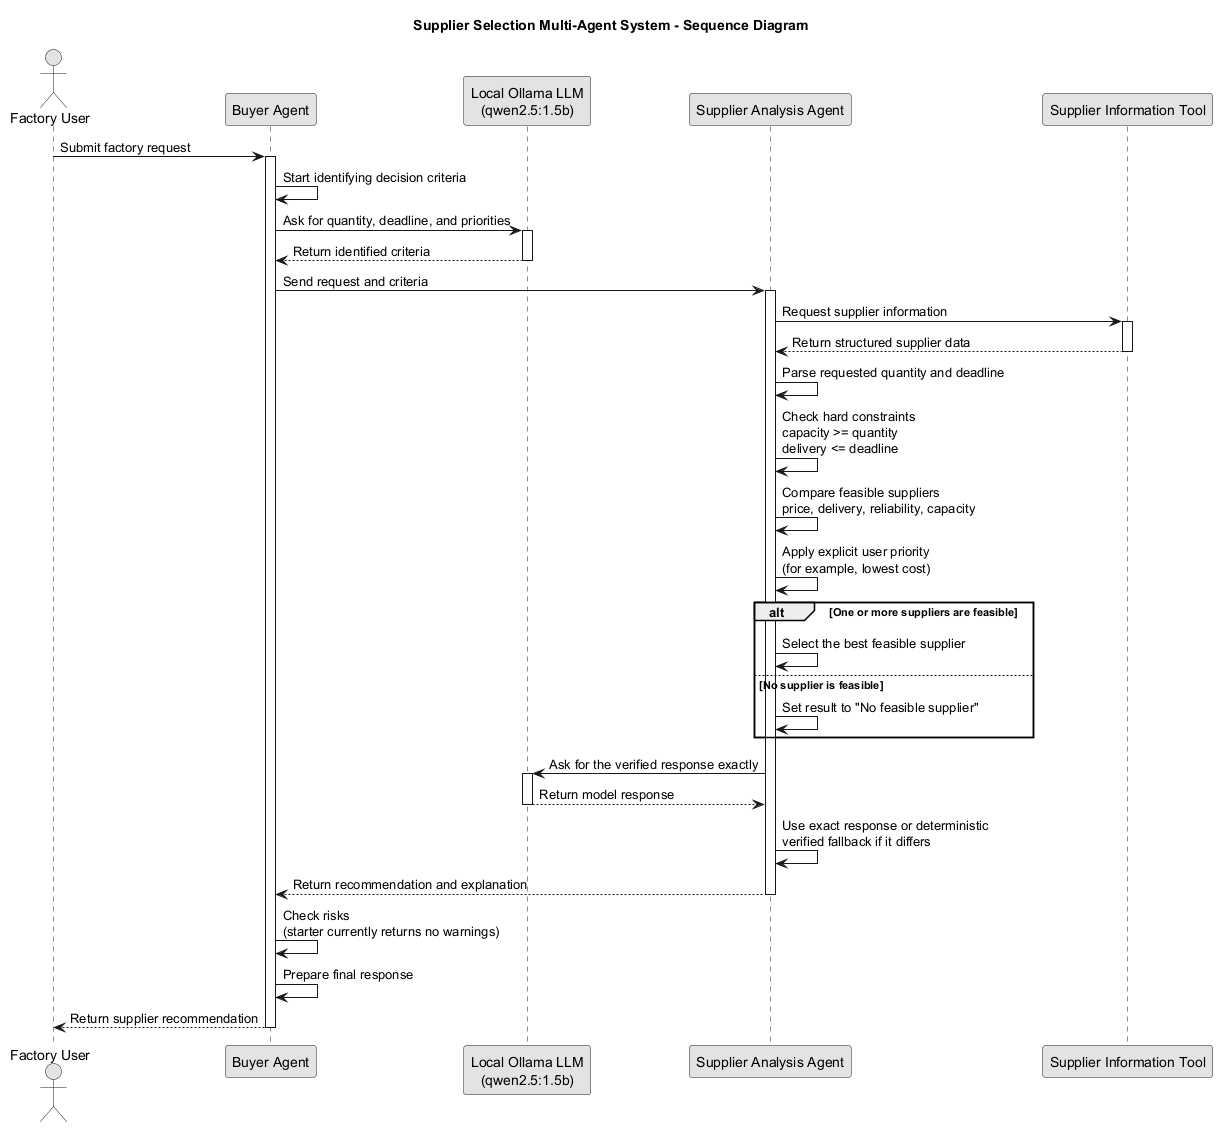

The diagram above was rendered by PlantUML. Its source (embedded in the PNG):
@startuml
title Supplier Selection Multi-Agent System - Sequence Diagram

skinparam shadowing false
skinparam monochrome true

actor "Factory User" as FactoryUser
participant "Buyer Agent" as BuyerAgent
participant "Local Ollama LLM\n(qwen2.5:1.5b)" as LocalLLM
participant "Supplier Analysis Agent" as AnalysisAgent
participant "Supplier Information Tool" as SupplierTool

FactoryUser -> BuyerAgent : Submit factory request
activate BuyerAgent

BuyerAgent -> BuyerAgent : Start identifying decision criteria
BuyerAgent -> LocalLLM : Ask for quantity, deadline, and priorities
activate LocalLLM
LocalLLM --> BuyerAgent : Return identified criteria
deactivate LocalLLM

BuyerAgent -> AnalysisAgent : Send request and criteria
activate AnalysisAgent

AnalysisAgent -> SupplierTool : Request supplier information
activate SupplierTool
SupplierTool --> AnalysisAgent : Return structured supplier data
deactivate SupplierTool

AnalysisAgent -> AnalysisAgent : Parse requested quantity and deadline
AnalysisAgent -> AnalysisAgent : Check hard constraints\ncapacity >= quantity\ndelivery <= deadline
AnalysisAgent -> AnalysisAgent : Compare feasible suppliers\nprice, delivery, reliability, capacity
AnalysisAgent -> AnalysisAgent : Apply explicit user priority\n(for example, lowest cost)

alt One or more suppliers are feasible
  AnalysisAgent -> AnalysisAgent : Select the best feasible supplier
else No supplier is feasible
  AnalysisAgent -> AnalysisAgent : Set result to "No feasible supplier"
end

AnalysisAgent -> LocalLLM : Ask for the verified response exactly
activate LocalLLM
LocalLLM --> AnalysisAgent : Return model response
deactivate LocalLLM
AnalysisAgent -> AnalysisAgent : Use exact response or deterministic\nverified fallback if it differs

AnalysisAgent --> BuyerAgent : Return recommendation and explanation
deactivate AnalysisAgent

BuyerAgent -> BuyerAgent : Check risks\n(starter currently returns no warnings)
BuyerAgent -> BuyerAgent : Prepare final response
BuyerAgent --> FactoryUser : Return supplier recommendation

deactivate BuyerAgent
@enduml